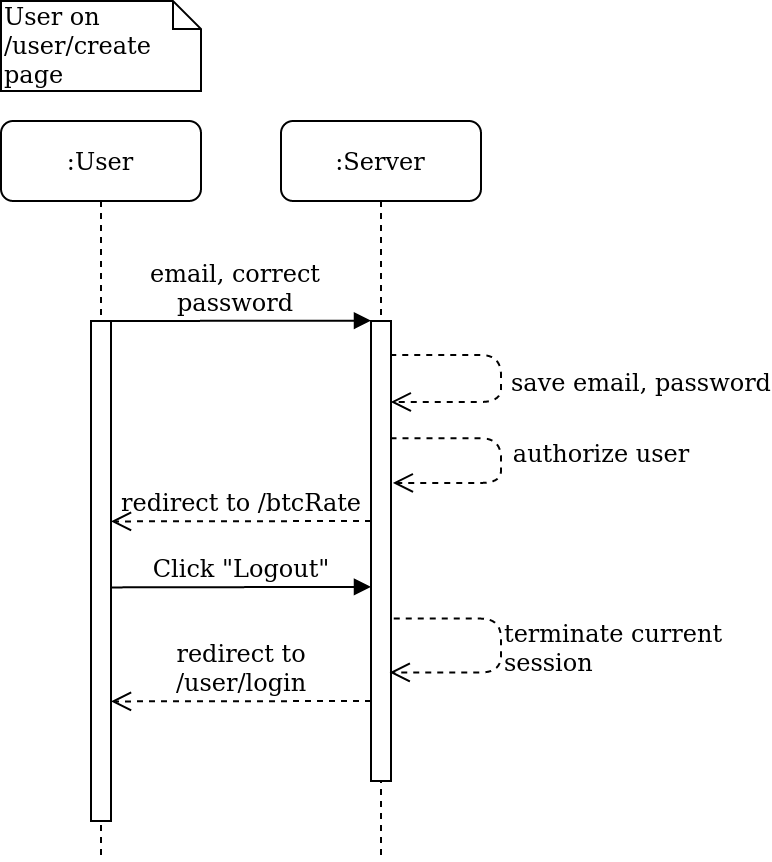

The diagram above was exported from draw.io. Its source (the exported page's mxGraphModel, read from the mxfile embedded in the PNG):
<mxGraphModel dx="716" dy="405" grid="1" gridSize="10" guides="1" tooltips="1" connect="1" arrows="1" fold="1" page="1" pageScale="1" pageWidth="1100" pageHeight="850" background="none" math="0" shadow="0">
  <root>
    <mxCell id="0" />
    <mxCell id="1" parent="0" />
    <mxCell id="7baba1c4bc27f4b0-2" value=":Server" style="shape=umlLifeline;perimeter=lifelinePerimeter;whiteSpace=wrap;html=1;container=1;collapsible=0;recursiveResize=0;outlineConnect=0;rounded=1;shadow=0;comic=0;labelBackgroundColor=none;strokeWidth=1;fontFamily=Verdana;fontSize=12;align=center;" parent="1" vertex="1">
      <mxGeometry x="240" y="80" width="100" height="370" as="geometry" />
    </mxCell>
    <mxCell id="7baba1c4bc27f4b0-10" value="" style="html=1;points=[];perimeter=orthogonalPerimeter;rounded=0;shadow=0;comic=0;labelBackgroundColor=none;strokeWidth=1;fontFamily=Verdana;fontSize=12;align=center;" parent="7baba1c4bc27f4b0-2" vertex="1">
      <mxGeometry x="45" y="100" width="10" height="230" as="geometry" />
    </mxCell>
    <mxCell id="BYRvlpbGuO0wMNDnfP4J-2" value="&lt;div&gt;save email, password&lt;/div&gt;" style="html=1;verticalAlign=bottom;endArrow=open;dashed=1;endSize=8;labelBackgroundColor=none;fontFamily=Verdana;fontSize=12;edgeStyle=elbowEdgeStyle;elbow=vertical;exitX=0.957;exitY=0.074;exitDx=0;exitDy=0;exitPerimeter=0;entryX=0.986;entryY=0.176;entryDx=0;entryDy=0;entryPerimeter=0;" edge="1" parent="7baba1c4bc27f4b0-2" source="7baba1c4bc27f4b0-10" target="7baba1c4bc27f4b0-10">
      <mxGeometry x="0.1772" y="-70" relative="1" as="geometry">
        <mxPoint x="-80" y="160" as="targetPoint" />
        <Array as="points">
          <mxPoint x="110" y="130" />
          <mxPoint x="110" y="180" />
          <mxPoint x="25" y="160" />
        </Array>
        <mxPoint x="40" y="160" as="sourcePoint" />
        <mxPoint x="70" y="70" as="offset" />
      </mxGeometry>
    </mxCell>
    <mxCell id="BYRvlpbGuO0wMNDnfP4J-20" value="&lt;div&gt;authorize user&lt;/div&gt;&lt;div&gt;&lt;br&gt;&lt;/div&gt;" style="html=1;verticalAlign=bottom;endArrow=open;dashed=1;endSize=8;labelBackgroundColor=none;fontFamily=Verdana;fontSize=12;edgeStyle=elbowEdgeStyle;elbow=vertical;exitX=0.978;exitY=0.255;exitDx=0;exitDy=0;exitPerimeter=0;entryX=1.089;entryY=0.352;entryDx=0;entryDy=0;entryPerimeter=0;" edge="1" parent="7baba1c4bc27f4b0-2" source="7baba1c4bc27f4b0-10" target="7baba1c4bc27f4b0-10">
      <mxGeometry x="0.1779" y="51" relative="1" as="geometry">
        <mxPoint x="64.86000000000013" y="150.48000000000002" as="targetPoint" />
        <Array as="points">
          <mxPoint x="110" y="170" />
          <mxPoint x="35" y="170" />
        </Array>
        <mxPoint x="64.56999999999994" y="127.01999999999998" as="sourcePoint" />
        <mxPoint x="50" y="-42" as="offset" />
      </mxGeometry>
    </mxCell>
    <mxCell id="BYRvlpbGuO0wMNDnfP4J-22" value="&lt;div align=&quot;left&quot;&gt;terminate current&lt;/div&gt;&lt;div align=&quot;left&quot;&gt; session&lt;/div&gt;" style="html=1;verticalAlign=bottom;endArrow=open;dashed=1;endSize=8;labelBackgroundColor=none;fontFamily=Verdana;fontSize=12;edgeStyle=elbowEdgeStyle;elbow=vertical;exitX=1.141;exitY=0.647;exitDx=0;exitDy=0;exitPerimeter=0;align=left;entryX=0.934;entryY=0.764;entryDx=0;entryDy=0;entryPerimeter=0;" edge="1" parent="7baba1c4bc27f4b0-2" source="7baba1c4bc27f4b0-10" target="7baba1c4bc27f4b0-10">
      <mxGeometry x="0.1824" y="4" relative="1" as="geometry">
        <mxPoint x="150" y="270" as="targetPoint" />
        <Array as="points">
          <mxPoint x="110" y="250" />
          <mxPoint x="540" y="339.82" />
          <mxPoint x="455" y="319.82" />
        </Array>
        <mxPoint x="450.6199999999999" y="249.9999999999999" as="sourcePoint" />
        <mxPoint as="offset" />
      </mxGeometry>
    </mxCell>
    <mxCell id="7baba1c4bc27f4b0-8" value=":User" style="shape=umlLifeline;perimeter=lifelinePerimeter;whiteSpace=wrap;html=1;container=1;collapsible=0;recursiveResize=0;outlineConnect=0;rounded=1;shadow=0;comic=0;labelBackgroundColor=none;strokeWidth=1;fontFamily=Verdana;fontSize=12;align=center;" parent="1" vertex="1">
      <mxGeometry x="100" y="80" width="100" height="370" as="geometry" />
    </mxCell>
    <mxCell id="7baba1c4bc27f4b0-9" value="" style="html=1;points=[];perimeter=orthogonalPerimeter;rounded=0;shadow=0;comic=0;labelBackgroundColor=none;strokeWidth=1;fontFamily=Verdana;fontSize=12;align=center;" parent="7baba1c4bc27f4b0-8" vertex="1">
      <mxGeometry x="45" y="100" width="10" height="250" as="geometry" />
    </mxCell>
    <mxCell id="7baba1c4bc27f4b0-11" value="&lt;div&gt;email, correct &lt;br&gt;&lt;/div&gt;&lt;div&gt;password&lt;/div&gt;" style="html=1;verticalAlign=bottom;endArrow=block;entryX=0;entryY=0;labelBackgroundColor=none;fontFamily=Verdana;fontSize=12;edgeStyle=elbowEdgeStyle;elbow=vertical;" parent="1" source="7baba1c4bc27f4b0-9" target="7baba1c4bc27f4b0-10" edge="1">
      <mxGeometry relative="1" as="geometry">
        <mxPoint x="220" y="190" as="sourcePoint" />
      </mxGeometry>
    </mxCell>
    <mxCell id="7baba1c4bc27f4b0-40" value="User on /user/create page" style="shape=note;whiteSpace=wrap;html=1;size=14;verticalAlign=top;align=left;spacingTop=-6;rounded=0;shadow=0;comic=0;labelBackgroundColor=none;strokeWidth=1;fontFamily=Verdana;fontSize=12" parent="1" vertex="1">
      <mxGeometry x="100" y="20" width="100" height="45" as="geometry" />
    </mxCell>
    <mxCell id="BYRvlpbGuO0wMNDnfP4J-18" value="Click &quot;Logout&quot;" style="html=1;verticalAlign=bottom;endArrow=block;entryX=0;entryY=0;labelBackgroundColor=none;fontFamily=Verdana;fontSize=12;edgeStyle=elbowEdgeStyle;elbow=vertical;" edge="1" parent="1">
      <mxGeometry relative="1" as="geometry">
        <mxPoint x="155" y="313.1966666666667" as="sourcePoint" />
        <mxPoint x="285" y="313.03" as="targetPoint" />
      </mxGeometry>
    </mxCell>
    <mxCell id="BYRvlpbGuO0wMNDnfP4J-19" value="&lt;div&gt;redirect to&lt;/div&gt;&lt;div&gt; /user/login&lt;/div&gt;" style="html=1;verticalAlign=bottom;endArrow=open;dashed=1;endSize=8;labelBackgroundColor=none;fontFamily=Verdana;fontSize=12;edgeStyle=elbowEdgeStyle;elbow=vertical;exitX=0;exitY=0.26;exitDx=0;exitDy=0;exitPerimeter=0;" edge="1" parent="1">
      <mxGeometry relative="1" as="geometry">
        <mxPoint x="155" y="370.20000000000005" as="targetPoint" />
        <Array as="points">
          <mxPoint x="255" y="370.20000000000005" />
        </Array>
        <mxPoint x="285" y="370" as="sourcePoint" />
      </mxGeometry>
    </mxCell>
    <mxCell id="BYRvlpbGuO0wMNDnfP4J-21" value="redirect to /btcRate" style="html=1;verticalAlign=bottom;endArrow=open;dashed=1;endSize=8;labelBackgroundColor=none;fontFamily=Verdana;fontSize=12;edgeStyle=elbowEdgeStyle;elbow=vertical;exitX=0;exitY=0.26;exitDx=0;exitDy=0;exitPerimeter=0;" edge="1" parent="1">
      <mxGeometry relative="1" as="geometry">
        <mxPoint x="155" y="280.20000000000005" as="targetPoint" />
        <Array as="points">
          <mxPoint x="255" y="280.2" />
        </Array>
        <mxPoint x="285" y="280" as="sourcePoint" />
      </mxGeometry>
    </mxCell>
  </root>
</mxGraphModel>